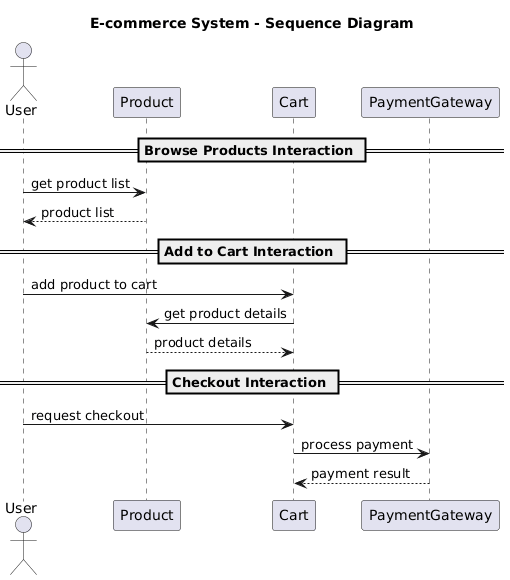

The diagram above was rendered by PlantUML. Its source (embedded in the PNG):
@startuml
title E-commerce System - Sequence Diagram

note top: An online shopping platform that allows users to browse products, add them to cart, and checkout.

actor "User" as user
participant "Product" as product
participant "Cart" as cart
participant "PaymentGateway" as payment_gateway

== Browse Products Interaction ==

user -> product: get product list
product --> user: product list

== Add to Cart Interaction ==

user -> cart: add product to cart

cart -> product: get product details
product --> cart: product details

== Checkout Interaction ==

user -> cart: request checkout

cart -> payment_gateway: process payment
payment_gateway --> cart: payment result
@enduml